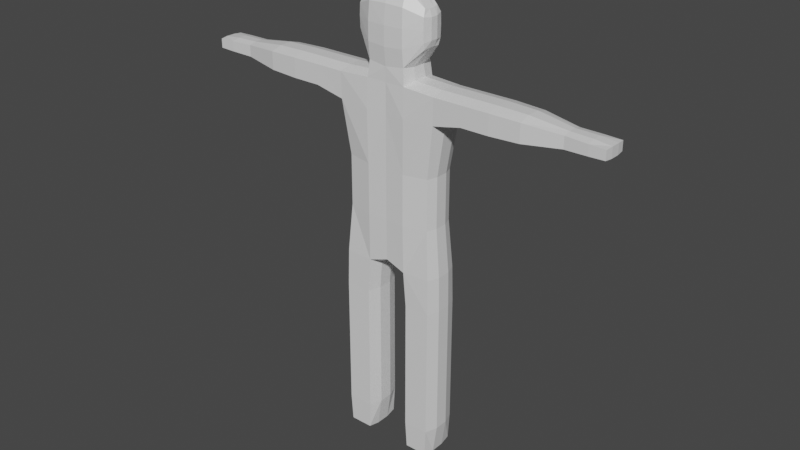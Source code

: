 # Source: ragdoll.blend  (saved by Blender 2.81.16; exported with 4.5.12 LTS)
import bpy
from mathutils import Matrix  # noqa: F401  (used for matrix-valued properties, if any)

bpy.ops.wm.read_factory_settings(use_empty=True)
scene = bpy.context.scene
scene.name = 'Scene'

# ---- collections
col_collection = bpy.data.collections.new('Collection'); scene.collection.children.link(col_collection)

# ---- materials (node trees are filled in below, after node groups)
mat_material = bpy.data.materials.new('Material')
mat_material.alpha_threshold = 0.0
mat_material.use_transparent_shadow = False
mat_material.line_color = (0.0, 0.0, 0.0, 1.0)

# ---- material node trees
mat_material.use_nodes = True; mat_material.node_tree.nodes.clear()
_N = mat_material.node_tree.nodes; _L = mat_material.node_tree.links
n0 = _N.new('ShaderNodeOutputMaterial'); n0.name = 'Material Output'; n0.location = (300, 300)
n1 = _N.new('ShaderNodeBsdfPrincipled'); n1.name = 'Principled BSDF'; n1.location = (10, 300)
n1.distribution = 'GGX'
n1.subsurface_method = 'BURLEY'
n1.inputs[2].default_value = 0.4
n1.inputs[3].default_value = 1.45
n1.inputs[27].default_value = (0.0, 0.0, 0.0, 1.0)
n1.inputs[28].default_value = 1.0
_L.new(n1.outputs[0], n0.inputs[0])
n0.is_active_output = True

# ---- world
world_world = bpy.data.worlds.new('World'); scene.world = world_world
world_world.use_nodes = True; world_world.node_tree.nodes.clear()
_N = world_world.node_tree.nodes; _L = world_world.node_tree.links
n0 = _N.new('ShaderNodeOutputWorld'); n0.name = 'World Output'; n0.location = (300, 300)
n1 = _N.new('ShaderNodeBackground'); n1.name = 'Background'; n1.location = (10, 300)
n1.inputs[0].default_value = (0.05088, 0.05088, 0.05088, 1.0)
_L.new(n1.outputs[0], n0.inputs[0])
n0.is_active_output = True
world_world.color = (0.05088, 0.05088, 0.05088)
world_world.use_sun_shadow = False
world_world.sun_shadow_jitter_overblur = 0.0

# ---- meshes
me_cube = bpy.data.meshes.new('Cube')
me_cube.from_pydata([(-0.8975, 0.2141, 0.4723), (-0.9167, 0.2574, -0.4723), (-0.8975, -0.2175, 0.4723), (-0.9167, -0.2608, -0.4723), (0.0, 0.5156, -0.9763), (0.0, -0.3159, 0.9167), (0.0, -0.519, -0.9763), (0.0, 0.3125, 0.9167), (-0.9375, -0.321, 0.0), (-0.9375, 0.3176, 0.0), (0.0, 0.5626, 0.0), (0.0, -0.566, 0.0), (-0.5, 0.4889, -0.9194), (-0.4281, -0.3008, 0.8605), (-0.5, -0.4922, -0.9194), (-0.4281, 0.2974, 0.8605), (-0.5, 0.5314, 0.0), (-0.5, -0.5347, 0.0), (-0.9375, 0.3037, -0.2965), (0.0, 0.5626, -0.5), (0.0, -0.566, -0.5), (-0.9375, -0.307, -0.2965), (-0.5, -0.5347, -0.4747), (-0.5, 0.5314, -0.4747), (-0.9375, -0.307, 0.2965), (-0.9375, 0.3037, 0.2965), (0.0, 0.5194, 0.5), (0.0, -0.5227, 0.5), (-0.4856, 0.4989, 0.4747), (-0.4856, -0.5023, 0.4747), (0.0, 0.5156, -1.359), (0.0, -0.519, -1.359), (-0.5414, 0.525, -1.349), (-0.5414, -0.5284, -1.349), (0.0, 0.4999, -6.015), (0.0, -0.5033, -6.015), (-0.5414, 0.525, -6.194), (-0.5414, -0.5284, -6.194), (-1.395, 0.5148, -1.397), (-1.395, -0.5198, -1.397), (-1.281, 0.4984, -6.179), (-1.281, -0.5018, -6.179), (0.0, 0.5156, -3.539), (-0.5329, 0.5455, -3.535), (-0.5329, -0.5488, -3.535), (0.0, -0.519, -3.539), (-1.187, 0.4298, -3.513), (-1.187, -0.4332, -3.513), (-0.5518, 0.5626, -2.119), (0.0, -0.519, -2.119), (-1.384, 0.5107, -2.094), (0.0, 0.5156, -2.119), (-0.5518, -0.566, -2.119), (-1.384, -0.5153, -2.094), (0.0, 0.5156, -4.902), (-0.5329, -0.5488, -4.898), (-1.187, -0.4332, -4.876), (-0.5329, 0.5455, -4.898), (0.0, -0.519, -4.902), (-1.187, 0.4298, -4.876), (-0.6524, 0.4999, -11.47), (-0.6524, -0.5033, -11.47), (-1.262, 0.4999, -11.47), (-1.262, -0.5033, -11.47), (-5.743, 0.2984, -1.521), (-5.743, -0.3727, -1.521), (-5.743, 0.2984, -1.766), (-5.743, -0.3727, -1.766), (-2.171, -0.5252, -1.395), (-2.927, -0.5314, -1.392), (-3.727, -0.5024, -1.41), (-4.715, -0.3331, -1.494), (-5.318, -0.3676, -1.508), (-5.318, -0.3676, -1.782), (-4.715, -0.3331, -1.804), (-3.727, -0.5024, -1.893), (-2.927, -0.5314, -1.918), (-2.171, -0.5252, -1.921), (-5.318, 0.301, -1.782), (-4.715, 0.2799, -1.804), (-3.727, 0.4619, -1.893), (-2.927, 0.5032, -1.918), (-2.171, 0.5094, -1.921), (-5.318, 0.301, -1.508), (-4.715, 0.2799, -1.494), (-3.727, 0.4619, -1.41), (-2.927, 0.5032, -1.392), (-2.171, 0.5094, -1.395), (-1.3, 0.5156, -7.135), (-1.3, 0.5156, -8.032), (-1.3, 0.5156, -8.929), (-1.3, 0.5156, -9.826), (-1.3, 0.5156, -10.72), (-1.3, -0.519, -10.72), (-1.3, -0.519, -9.826), (-1.3, -0.519, -8.929), (-1.3, -0.519, -8.032), (-1.3, -0.519, -7.135), (-0.6143, -0.519, -7.135), (-0.6143, -0.519, -8.032), (-0.6143, -0.519, -8.929), (-0.6143, -0.519, -9.826), (-0.6143, -0.519, -10.72), (-0.6143, 0.5156, -10.72), (-0.6143, 0.5156, -9.826), (-0.6143, 0.5156, -8.929), (-0.6143, 0.5156, -8.032), (-0.6143, 0.5156, -7.135), (-0.9375, 0.08562, -0.4503), (-0.9375, -0.08899, -0.4503), (-0.9231, -0.07818, 0.4503), (-0.9231, 0.0748, 0.4503), (0.0, 0.1864, -1.052), (0.0, -0.1898, -1.052), (0.0, 0.09991, 1.0), (0.0, -0.1033, 1.0), (-1.0, -0.1064, 0.0), (-1.0, 0.103, 0.0), (-0.5625, 0.1714, -0.9618), (-0.5625, -0.1747, -0.9618), (-0.4138, 0.09566, 0.923), (-0.4138, -0.09904, 0.923), (-1.0, -0.1018, -0.2712), (-1.0, 0.09841, -0.2712), (-1.0, -0.1018, 0.2712), (-1.0, 0.09841, 0.2712), (0.0, 0.1864, -1.359), (0.0, -0.1898, -1.359), (-0.6143, 0.1864, -1.271), (-0.6143, -0.1898, -1.271), (0.0, 0.1864, -6.071), (0.0, -0.1898, -6.071), (-0.4375, 0.1864, -6.35), (-0.4375, -0.1898, -6.35), (-1.395, 0.1856, -1.31), (-1.395, -0.1906, -1.31), (-1.396, 0.1864, -6.179), (-1.396, -0.1898, -6.179), (-1.282, 0.1693, -3.508), (-1.282, -0.1726, -3.508), (0.0, -0.1898, -3.539), (0.0, 0.1864, -3.539), (0.0, -0.1898, -2.119), (0.0, 0.1864, -2.119), (-1.49, 0.1856, -2.202), (-1.49, -0.1906, -2.202), (-1.282, 0.1693, -4.871), (-1.282, -0.1726, -4.871), (0.0, -0.1898, -4.902), (0.0, 0.1864, -4.902), (-0.6143, 0.1864, -11.51), (-0.6143, -0.1898, -11.51), (-1.3, 0.1864, -11.51), (-1.3, -0.1898, -11.51), (-5.764, 0.08854, -1.505), (-5.764, -0.1631, -1.505), (-5.764, 0.08854, -1.781), (-5.764, -0.1631, -1.781), (-2.171, 0.1802, -1.307), (-2.171, -0.196, -1.307), (-2.927, 0.174, -1.304), (-2.927, -0.2022, -1.304), (-3.727, 0.1561, -1.323), (-3.727, -0.1967, -1.323), (-4.715, 0.08346, -1.45), (-4.715, -0.1366, -1.45), (-5.318, 0.08862, -1.462), (-5.318, -0.1552, -1.462), (-2.171, -0.196, -2.009), (-2.171, 0.1802, -2.009), (-2.927, -0.2022, -2.006), (-2.927, 0.174, -2.006), (-3.727, -0.1967, -1.981), (-3.727, 0.1561, -1.981), (-4.715, -0.1366, -1.848), (-4.715, 0.08346, -1.848), (-5.318, -0.1552, -1.828), (-5.318, 0.08862, -1.828), (-0.5, -0.1898, -7.135), (-0.5, 0.1864, -7.135), (-0.5, -0.1898, -8.032), (-0.5, 0.1864, -8.032), (-0.5, -0.1898, -8.929), (-0.5, 0.1864, -8.929), (-0.5, -0.1898, -9.826), (-0.5, 0.1864, -9.826), (-0.5, -0.1898, -10.72), (-0.5, 0.1864, -10.72), (-1.414, 0.1864, -7.135), (-1.414, -0.1898, -7.135), (-1.414, 0.1864, -8.032), (-1.414, -0.1898, -8.032), (-1.414, 0.1864, -8.929), (-1.414, -0.1898, -8.929), (-1.414, 0.1864, -9.826), (-1.414, -0.1898, -9.826), (-1.414, 0.1864, -10.72), (-1.414, -0.1898, -10.72)], [], [(121, 110, 2, 13), (29, 13, 2, 24), (125, 111, 0, 25), (28, 15, 7, 26), (12, 4, 30, 32), (23, 16, 10, 19), (123, 117, 9, 18), (22, 17, 8, 21), (20, 11, 17, 22), (18, 9, 16, 23), (109, 119, 14, 3), (25, 0, 15, 28), (27, 5, 13, 29), (115, 121, 13, 5), (1, 18, 23, 12), (6, 20, 22, 14), (14, 22, 21, 3), (108, 123, 18, 1), (12, 23, 19, 4), (11, 27, 29, 17), (9, 25, 28, 16), (16, 28, 26, 10), (117, 125, 25, 9), (17, 29, 24, 8), (57, 54, 34, 36), (6, 14, 33, 31), (113, 6, 31, 127), (118, 12, 32, 128), (133, 131, 35, 37), (58, 55, 37, 35), (57, 36, 40, 59), (148, 58, 35, 131), (146, 59, 40, 136), (196, 92, 62, 152), (128, 32, 38, 134), (52, 33, 39, 53), (55, 44, 47, 56), (144, 50, 46, 138), (142, 49, 45, 140), (48, 43, 46, 50), (49, 52, 44, 45), (48, 51, 42, 43), (32, 30, 51, 48), (31, 33, 52, 49), (32, 48, 50, 38), (127, 31, 49, 142), (73, 72, 65, 67), (44, 52, 53, 47), (37, 55, 56, 41), (138, 46, 59, 146), (140, 45, 58, 148), (43, 57, 59, 46), (45, 44, 55, 58), (43, 42, 54, 57), (151, 61, 63, 153), (186, 102, 61, 151), (102, 93, 63, 61), (92, 103, 60, 62), (154, 64, 66, 156), (176, 73, 67, 157), (83, 78, 66, 64), (166, 83, 64, 154), (134, 38, 87, 158), (158, 87, 86, 160), (160, 86, 85, 162), (162, 85, 84, 164), (164, 84, 83, 166), (38, 50, 82, 87), (87, 82, 81, 86), (86, 81, 80, 85), (85, 80, 79, 84), (84, 79, 78, 83), (145, 53, 77, 168), (168, 77, 76, 170), (170, 76, 75, 172), (172, 75, 74, 174), (174, 74, 73, 176), (53, 39, 68, 77), (77, 68, 69, 76), (76, 69, 70, 75), (75, 70, 71, 74), (74, 71, 72, 73), (40, 36, 107, 88), (88, 107, 106, 89), (89, 106, 105, 90), (90, 105, 104, 91), (91, 104, 103, 92), (37, 41, 97, 98), (98, 97, 96, 99), (99, 96, 95, 100), (100, 95, 94, 101), (101, 94, 93, 102), (133, 37, 98, 178), (178, 98, 99, 180), (180, 99, 100, 182), (182, 100, 101, 184), (184, 101, 102, 186), (136, 40, 88, 188), (188, 88, 89, 190), (190, 89, 90, 192), (192, 90, 91, 194), (194, 91, 92, 196), (94, 195, 197, 93), (195, 194, 196, 197), (95, 193, 195, 94), (193, 192, 194, 195), (96, 191, 193, 95), (191, 190, 192, 193), (97, 189, 191, 96), (189, 188, 190, 191), (41, 137, 189, 97), (137, 136, 188, 189), (104, 185, 187, 103), (185, 184, 186, 187), (105, 183, 185, 104), (183, 182, 184, 185), (106, 181, 183, 105), (181, 180, 182, 183), (107, 179, 181, 106), (179, 178, 180, 181), (36, 132, 179, 107), (132, 133, 178, 179), (79, 175, 177, 78), (175, 174, 176, 177), (80, 173, 175, 79), (173, 172, 174, 175), (81, 171, 173, 80), (171, 170, 172, 173), (82, 169, 171, 81), (169, 168, 170, 171), (50, 144, 169, 82), (144, 145, 168, 169), (71, 165, 167, 72), (165, 164, 166, 167), (70, 163, 165, 71), (163, 162, 164, 165), (69, 161, 163, 70), (161, 160, 162, 163), (68, 159, 161, 69), (159, 158, 160, 161), (39, 135, 159, 68), (135, 134, 158, 159), (72, 167, 155, 65), (167, 166, 154, 155), (78, 177, 156, 66), (177, 176, 157, 156), (65, 155, 157, 67), (155, 154, 156, 157), (103, 187, 150, 60), (187, 186, 151, 150), (60, 150, 152, 62), (150, 151, 153, 152), (42, 141, 149, 54), (141, 140, 148, 149), (47, 139, 147, 56), (139, 138, 146, 147), (30, 126, 143, 51), (126, 127, 142, 143), (51, 143, 141, 42), (143, 142, 140, 141), (53, 145, 139, 47), (145, 144, 138, 139), (33, 129, 135, 39), (129, 128, 134, 135), (93, 197, 153, 63), (197, 196, 152, 153), (56, 147, 137, 41), (147, 146, 136, 137), (54, 149, 130, 34), (149, 148, 131, 130), (36, 34, 130, 132), (132, 130, 131, 133), (14, 119, 129, 33), (119, 118, 128, 129), (4, 112, 126, 30), (112, 113, 127, 126), (8, 24, 124, 116), (116, 124, 125, 117), (3, 21, 122, 109), (109, 122, 123, 108), (7, 15, 120, 114), (114, 120, 121, 115), (1, 12, 118, 108), (108, 118, 119, 109), (21, 8, 116, 122), (122, 116, 117, 123), (24, 2, 110, 124), (124, 110, 111, 125), (15, 0, 111, 120), (120, 111, 110, 121)])
_uv = me_cube.uv_layers.new(name='UVMap')
_uv.uv.foreach_set('vector', [0.8125, 0.6667, 0.875, 0.6667, 0.875, 0.75, 0.8125, 0.75, 0.5625, 0.9375, 0.625, 0.9375, 0.625, 1.0, 0.5625, 1.0, 0.5625, 0.1667, 0.625, 0.1667, 0.625, 0.25, 0.5625, 0.25, 0.5625, 0.3125, 0.625, 0.3125, 0.625, 0.375, 0.5625, 0.375, 0.375, 0.3125, 0.375, 0.375, 0.375, 0.375, 0.375, 0.3125, 0.4375, 0.3125, 0.5, 0.3125, 0.5, 0.375, 0.4375, 0.375, 0.4375, 0.1667, 0.5, 0.1667, 0.5, 0.25, 0.4375, 0.25, 0.4375, 0.9375, 0.5, 0.9375, 0.5, 1.0, 0.4375, 1.0, 0.4375, 0.875, 0.5, 0.875, 0.5, 0.9375, 0.4375, 0.9375, 0.4375, 0.25, 0.5, 0.25, 0.5, 0.3125, 0.4375, 0.3125, 0.125, 0.6667, 0.1875, 0.6667, 0.1875, 0.75, 0.125, 0.75, 0.5625, 0.25, 0.625, 0.25, 0.625, 0.3125, 0.5625, 0.3125, 0.5625, 0.875, 0.625, 0.875, 0.625, 0.9375, 0.5625, 0.9375, 0.75, 0.6667, 0.8125, 0.6667, 0.8125, 0.75, 0.75, 0.75, 0.375, 0.25, 0.4375, 0.25, 0.4375, 0.3125, 0.375, 0.3125, 0.375, 0.875, 0.4375, 0.875, 0.4375, 0.9375, 0.375, 0.9375, 0.375, 0.9375, 0.4375, 0.9375, 0.4375, 1.0, 0.375, 1.0, 0.375, 0.1667, 0.4375, 0.1667, 0.4375, 0.25, 0.375, 0.25, 0.375, 0.3125, 0.4375, 0.3125, 0.4375, 0.375, 0.375, 0.375, 0.5, 0.875, 0.5625, 0.875, 0.5625, 0.9375, 0.5, 0.9375, 0.5, 0.25, 0.5625, 0.25, 0.5625, 0.3125, 0.5, 0.3125, 0.5, 0.3125, 0.5625, 0.3125, 0.5625, 0.375, 0.5, 0.375, 0.5, 0.1667, 0.5625, 0.1667, 0.5625, 0.25, 0.5, 0.25, 0.5, 0.9375, 0.5625, 0.9375, 0.5625, 1.0, 0.5, 1.0, 0.375, 0.3125, 0.375, 0.375, 0.375, 0.375, 0.375, 0.3125, 0.375, 0.875, 0.375, 0.9375, 0.375, 0.9375, 0.375, 0.875, 0.0, 0.0, 0.0, 0.0, 0.0, 0.0, 0.0, 0.0, 0.1875, 0.5833, 0.1875, 0.5, 0.1875, 0.5, 0.1875, 0.5833, 0.1875, 0.6667, 0.25, 0.6667, 0.25, 0.75, 0.1875, 0.75, 0.375, 0.875, 0.375, 0.9375, 0.375, 0.9375, 0.375, 0.875, 0.375, 0.3125, 0.375, 0.3125, 0.375, 0.3125, 0.375, 0.3125, 0.0, 0.0, 0.0, 0.0, 0.0, 0.0, 0.0, 0.0, 0.1875, 0.5833, 0.1875, 0.5, 0.1875, 0.5, 0.1875, 0.5833, 0.1875, 0.5833, 0.1875, 0.5, 0.1875, 0.5, 0.1875, 0.5833, 0.1875, 0.5833, 0.1875, 0.5, 0.1875, 0.5, 0.1875, 0.5833, 0.375, 0.9375, 0.375, 0.9375, 0.375, 0.9375, 0.375, 0.9375, 0.375, 0.9375, 0.375, 0.9375, 0.375, 0.9375, 0.375, 0.9375, 0.1875, 0.5833, 0.1875, 0.5, 0.1875, 0.5, 0.1875, 0.5833, 0.0, 0.0, 0.0, 0.0, 0.0, 0.0, 0.0, 0.0, 0.375, 0.3125, 0.375, 0.3125, 0.375, 0.3125, 0.375, 0.3125, 0.375, 0.875, 0.375, 0.9375, 0.375, 0.9375, 0.375, 0.875, 0.375, 0.3125, 0.375, 0.375, 0.375, 0.375, 0.375, 0.3125, 0.375, 0.3125, 0.375, 0.375, 0.375, 0.375, 0.375, 0.3125, 0.375, 0.875, 0.375, 0.9375, 0.375, 0.9375, 0.375, 0.875, 0.375, 0.3125, 0.375, 0.3125, 0.375, 0.3125, 0.375, 0.3125, 0.0, 0.0, 0.0, 0.0, 0.0, 0.0, 0.0, 0.0, 0.375, 0.9375, 0.375, 0.9375, 0.375, 0.9375, 0.375, 0.9375, 0.375, 0.9375, 0.375, 0.9375, 0.375, 0.9375, 0.375, 0.9375, 0.375, 0.9375, 0.375, 0.9375, 0.375, 0.9375, 0.375, 0.9375, 0.1875, 0.5833, 0.1875, 0.5, 0.1875, 0.5, 0.1875, 0.5833, 0.0, 0.0, 0.0, 0.0, 0.0, 0.0, 0.0, 0.0, 0.375, 0.3125, 0.375, 0.3125, 0.375, 0.3125, 0.375, 0.3125, 0.375, 0.875, 0.375, 0.9375, 0.375, 0.9375, 0.375, 0.875, 0.375, 0.3125, 0.375, 0.375, 0.375, 0.375, 0.375, 0.3125, 0.1875, 0.6667, 0.1875, 0.75, 0.1875, 0.75, 0.1875, 0.6667, 0.1875, 0.6667, 0.1875, 0.75, 0.1875, 0.75, 0.1875, 0.6667, 0.375, 0.9375, 0.375, 0.9375, 0.375, 0.9375, 0.375, 0.9375, 0.375, 0.3125, 0.375, 0.3125, 0.375, 0.3125, 0.375, 0.3125, 0.1875, 0.5833, 0.1875, 0.5, 0.1875, 0.5, 0.1875, 0.5833, 0.1875, 0.6667, 0.1875, 0.75, 0.1875, 0.75, 0.1875, 0.6667, 0.375, 0.3125, 0.375, 0.3125, 0.375, 0.3125, 0.375, 0.3125, 0.1875, 0.5833, 0.1875, 0.5, 0.1875, 0.5, 0.1875, 0.5833, 0.1875, 0.5833, 0.1875, 0.5, 0.1875, 0.5, 0.1875, 0.5833, 0.1875, 0.5833, 0.1875, 0.5, 0.1875, 0.5, 0.1875, 0.5833, 0.1875, 0.5833, 0.1875, 0.5, 0.1875, 0.5, 0.1875, 0.5833, 0.1875, 0.5833, 0.1875, 0.5, 0.1875, 0.5, 0.1875, 0.5833, 0.1875, 0.5833, 0.1875, 0.5, 0.1875, 0.5, 0.1875, 0.5833, 0.375, 0.3125, 0.375, 0.3125, 0.375, 0.3125, 0.375, 0.3125, 0.375, 0.3125, 0.375, 0.3125, 0.375, 0.3125, 0.375, 0.3125, 0.375, 0.3125, 0.375, 0.3125, 0.375, 0.3125, 0.375, 0.3125, 0.375, 0.3125, 0.375, 0.3125, 0.375, 0.3125, 0.375, 0.3125, 0.375, 0.3125, 0.375, 0.3125, 0.375, 0.3125, 0.375, 0.3125, 0.1875, 0.6667, 0.1875, 0.75, 0.1875, 0.75, 0.1875, 0.6667, 0.1875, 0.6667, 0.1875, 0.75, 0.1875, 0.75, 0.1875, 0.6667, 0.1875, 0.6667, 0.1875, 0.75, 0.1875, 0.75, 0.1875, 0.6667, 0.1875, 0.6667, 0.1875, 0.75, 0.1875, 0.75, 0.1875, 0.6667, 0.1875, 0.6667, 0.1875, 0.75, 0.1875, 0.75, 0.1875, 0.6667, 0.375, 0.9375, 0.375, 0.9375, 0.375, 0.9375, 0.375, 0.9375, 0.375, 0.9375, 0.375, 0.9375, 0.375, 0.9375, 0.375, 0.9375, 0.375, 0.9375, 0.375, 0.9375, 0.375, 0.9375, 0.375, 0.9375, 0.375, 0.9375, 0.375, 0.9375, 0.375, 0.9375, 0.375, 0.9375, 0.375, 0.9375, 0.375, 0.9375, 0.375, 0.9375, 0.375, 0.9375, 0.375, 0.3125, 0.375, 0.3125, 0.375, 0.3125, 0.375, 0.3125, 0.375, 0.3125, 0.375, 0.3125, 0.375, 0.3125, 0.375, 0.3125, 0.375, 0.3125, 0.375, 0.3125, 0.375, 0.3125, 0.375, 0.3125, 0.375, 0.3125, 0.375, 0.3125, 0.375, 0.3125, 0.375, 0.3125, 0.375, 0.3125, 0.375, 0.3125, 0.375, 0.3125, 0.375, 0.3125, 0.375, 0.9375, 0.375, 0.9375, 0.375, 0.9375, 0.375, 0.9375, 0.375, 0.9375, 0.375, 0.9375, 0.375, 0.9375, 0.375, 0.9375, 0.375, 0.9375, 0.375, 0.9375, 0.375, 0.9375, 0.375, 0.9375, 0.375, 0.9375, 0.375, 0.9375, 0.375, 0.9375, 0.375, 0.9375, 0.375, 0.9375, 0.375, 0.9375, 0.375, 0.9375, 0.375, 0.9375, 0.1875, 0.6667, 0.1875, 0.75, 0.1875, 0.75, 0.1875, 0.6667, 0.1875, 0.6667, 0.1875, 0.75, 0.1875, 0.75, 0.1875, 0.6667, 0.1875, 0.6667, 0.1875, 0.75, 0.1875, 0.75, 0.1875, 0.6667, 0.1875, 0.6667, 0.1875, 0.75, 0.1875, 0.75, 0.1875, 0.6667, 0.1875, 0.6667, 0.1875, 0.75, 0.1875, 0.75, 0.1875, 0.6667, 0.1875, 0.5833, 0.1875, 0.5, 0.1875, 0.5, 0.1875, 0.5833, 0.1875, 0.5833, 0.1875, 0.5, 0.1875, 0.5, 0.1875, 0.5833, 0.1875, 0.5833, 0.1875, 0.5, 0.1875, 0.5, 0.1875, 0.5833, 0.1875, 0.5833, 0.1875, 0.5, 0.1875, 0.5, 0.1875, 0.5833, 0.1875, 0.5833, 0.1875, 0.5, 0.1875, 0.5, 0.1875, 0.5833, 0.1875, 0.75, 0.1875, 0.6667, 0.1875, 0.6667, 0.1875, 0.75, 0.1875, 0.6667, 0.1875, 0.5833, 0.1875, 0.5833, 0.1875, 0.6667, 0.1875, 0.75, 0.1875, 0.6667, 0.1875, 0.6667, 0.1875, 0.75, 0.1875, 0.6667, 0.1875, 0.5833, 0.1875, 0.5833, 0.1875, 0.6667, 0.1875, 0.75, 0.1875, 0.6667, 0.1875, 0.6667, 0.1875, 0.75, 0.1875, 0.6667, 0.1875, 0.5833, 0.1875, 0.5833, 0.1875, 0.6667, 0.1875, 0.75, 0.1875, 0.6667, 0.1875, 0.6667, 0.1875, 0.75, 0.1875, 0.6667, 0.1875, 0.5833, 0.1875, 0.5833, 0.1875, 0.6667, 0.1875, 0.75, 0.1875, 0.6667, 0.1875, 0.6667, 0.1875, 0.75, 0.1875, 0.6667, 0.1875, 0.5833, 0.1875, 0.5833, 0.1875, 0.6667, 0.1875, 0.5, 0.1875, 0.5833, 0.1875, 0.5833, 0.1875, 0.5, 0.1875, 0.5833, 0.1875, 0.6667, 0.1875, 0.6667, 0.1875, 0.5833, 0.1875, 0.5, 0.1875, 0.5833, 0.1875, 0.5833, 0.1875, 0.5, 0.1875, 0.5833, 0.1875, 0.6667, 0.1875, 0.6667, 0.1875, 0.5833, 0.1875, 0.5, 0.1875, 0.5833, 0.1875, 0.5833, 0.1875, 0.5, 0.1875, 0.5833, 0.1875, 0.6667, 0.1875, 0.6667, 0.1875, 0.5833, 0.1875, 0.5, 0.1875, 0.5833, 0.1875, 0.5833, 0.1875, 0.5, 0.1875, 0.5833, 0.1875, 0.6667, 0.1875, 0.6667, 0.1875, 0.5833, 0.1875, 0.5, 0.1875, 0.5833, 0.1875, 0.5833, 0.1875, 0.5, 0.1875, 0.5833, 0.1875, 0.6667, 0.1875, 0.6667, 0.1875, 0.5833, 0.1875, 0.5, 0.1875, 0.5833, 0.1875, 0.5833, 0.1875, 0.5, 0.1875, 0.5833, 0.1875, 0.6667, 0.1875, 0.6667, 0.1875, 0.5833, 0.1875, 0.5, 0.1875, 0.5833, 0.1875, 0.5833, 0.1875, 0.5, 0.1875, 0.5833, 0.1875, 0.6667, 0.1875, 0.6667, 0.1875, 0.5833, 0.1875, 0.5, 0.1875, 0.5833, 0.1875, 0.5833, 0.1875, 0.5, 0.1875, 0.5833, 0.1875, 0.6667, 0.1875, 0.6667, 0.1875, 0.5833, 0.1875, 0.5, 0.1875, 0.5833, 0.1875, 0.5833, 0.1875, 0.5, 0.1875, 0.5833, 0.1875, 0.6667, 0.1875, 0.6667, 0.1875, 0.5833, 0.1875, 0.5, 0.1875, 0.5833, 0.1875, 0.5833, 0.1875, 0.5, 0.1875, 0.5833, 0.1875, 0.6667, 0.1875, 0.6667, 0.1875, 0.5833, 0.1875, 0.75, 0.1875, 0.6667, 0.1875, 0.6667, 0.1875, 0.75, 0.1875, 0.6667, 0.1875, 0.5833, 0.1875, 0.5833, 0.1875, 0.6667, 0.1875, 0.75, 0.1875, 0.6667, 0.1875, 0.6667, 0.1875, 0.75, 0.1875, 0.6667, 0.1875, 0.5833, 0.1875, 0.5833, 0.1875, 0.6667, 0.1875, 0.75, 0.1875, 0.6667, 0.1875, 0.6667, 0.1875, 0.75, 0.1875, 0.6667, 0.1875, 0.5833, 0.1875, 0.5833, 0.1875, 0.6667, 0.1875, 0.75, 0.1875, 0.6667, 0.1875, 0.6667, 0.1875, 0.75, 0.1875, 0.6667, 0.1875, 0.5833, 0.1875, 0.5833, 0.1875, 0.6667, 0.1875, 0.75, 0.1875, 0.6667, 0.1875, 0.6667, 0.1875, 0.75, 0.1875, 0.6667, 0.1875, 0.5833, 0.1875, 0.5833, 0.1875, 0.6667, 0.1875, 0.75, 0.1875, 0.6667, 0.1875, 0.6667, 0.1875, 0.75, 0.1875, 0.6667, 0.1875, 0.5833, 0.1875, 0.5833, 0.1875, 0.6667, 0.1875, 0.5, 0.1875, 0.5833, 0.1875, 0.5833, 0.1875, 0.5, 0.1875, 0.5833, 0.1875, 0.6667, 0.1875, 0.6667, 0.1875, 0.5833, 0.1875, 0.75, 0.1875, 0.6667, 0.1875, 0.6667, 0.1875, 0.75, 0.1875, 0.6667, 0.1875, 0.5833, 0.1875, 0.5833, 0.1875, 0.6667, 0.1875, 0.5, 0.1875, 0.5833, 0.1875, 0.5833, 0.1875, 0.5, 0.1875, 0.5833, 0.1875, 0.6667, 0.1875, 0.6667, 0.1875, 0.5833, 0.1875, 0.5, 0.1875, 0.5833, 0.1875, 0.5833, 0.1875, 0.5, 0.1875, 0.5833, 0.1875, 0.6667, 0.1875, 0.6667, 0.1875, 0.5833, 0.0, 0.0, 0.0, 0.0, 0.0, 0.0, 0.0, 0.0, 0.0, 0.0, 0.0, 0.0, 0.0, 0.0, 0.0, 0.0, 0.1875, 0.75, 0.1875, 0.6667, 0.1875, 0.6667, 0.1875, 0.75, 0.1875, 0.6667, 0.1875, 0.5833, 0.1875, 0.5833, 0.1875, 0.6667, 0.0, 0.0, 0.0, 0.0, 0.0, 0.0, 0.0, 0.0, 0.0, 0.0, 0.0, 0.0, 0.0, 0.0, 0.0, 0.0, 0.0, 0.0, 0.0, 0.0, 0.0, 0.0, 0.0, 0.0, 0.0, 0.0, 0.0, 0.0, 0.0, 0.0, 0.0, 0.0, 0.1875, 0.75, 0.1875, 0.6667, 0.1875, 0.6667, 0.1875, 0.75, 0.1875, 0.6667, 0.1875, 0.5833, 0.1875, 0.5833, 0.1875, 0.6667, 0.1875, 0.75, 0.1875, 0.6667, 0.1875, 0.6667, 0.1875, 0.75, 0.1875, 0.6667, 0.1875, 0.5833, 0.1875, 0.5833, 0.1875, 0.6667, 0.1875, 0.75, 0.1875, 0.6667, 0.1875, 0.6667, 0.1875, 0.75, 0.1875, 0.6667, 0.1875, 0.5833, 0.1875, 0.5833, 0.1875, 0.6667, 0.1875, 0.75, 0.1875, 0.6667, 0.1875, 0.6667, 0.1875, 0.75, 0.1875, 0.6667, 0.1875, 0.5833, 0.1875, 0.5833, 0.1875, 0.6667, 0.0, 0.0, 0.0, 0.0, 0.0, 0.0, 0.0, 0.0, 0.0, 0.0, 0.0, 0.0, 0.0, 0.0, 0.0, 0.0, 0.1875, 0.5, 0.25, 0.5, 0.25, 0.5833, 0.1875, 0.5833, 0.1875, 0.5833, 0.25, 0.5833, 0.25, 0.6667, 0.1875, 0.6667, 0.1875, 0.75, 0.1875, 0.6667, 0.1875, 0.6667, 0.1875, 0.75, 0.1875, 0.6667, 0.1875, 0.5833, 0.1875, 0.5833, 0.1875, 0.6667, 0.0, 0.0, 0.0, 0.0, 0.0, 0.0, 0.0, 0.0, 0.0, 0.0, 0.0, 0.0, 0.0, 0.0, 0.0, 0.0, 0.5, 0.0, 0.5625, 0.0, 0.5625, 0.08333, 0.5, 0.08333, 0.5, 0.08333, 0.5625, 0.08333, 0.5625, 0.1667, 0.5, 0.1667, 0.375, 0.0, 0.4375, 0.0, 0.4375, 0.08333, 0.375, 0.08333, 0.375, 0.08333, 0.4375, 0.08333, 0.4375, 0.1667, 0.375, 0.1667, 0.75, 0.5, 0.8125, 0.5, 0.8125, 0.5833, 0.75, 0.5833, 0.75, 0.5833, 0.8125, 0.5833, 0.8125, 0.6667, 0.75, 0.6667, 0.125, 0.5, 0.1875, 0.5, 0.1875, 0.5833, 0.125, 0.5833, 0.125, 0.5833, 0.1875, 0.5833, 0.1875, 0.6667, 0.125, 0.6667, 0.4375, 0.0, 0.5, 0.0, 0.5, 0.08333, 0.4375, 0.08333, 0.4375, 0.08333, 0.5, 0.08333, 0.5, 0.1667, 0.4375, 0.1667, 0.5625, 0.0, 0.625, 0.0, 0.625, 0.08333, 0.5625, 0.08333, 0.5625, 0.08333, 0.625, 0.08333, 0.625, 0.1667, 0.5625, 0.1667, 0.8125, 0.5, 0.875, 0.5, 0.875, 0.5833, 0.8125, 0.5833, 0.8125, 0.5833, 0.875, 0.5833, 0.875, 0.6667, 0.8125, 0.6667])
me_cube.materials.append(mat_material)
me_cube.use_remesh_preserve_volume = False
me_cube.use_remesh_preserve_attributes = False
me_cube.use_mirror_vertex_groups = False
me_cube.update()
arm_metarig_001 = bpy.data.armatures.new('metarig.001')  # bones are not reproduced

# ---- objects
ob_cube = bpy.data.objects.new('Cube', me_cube)
ob_metarig = bpy.data.objects.new('metarig', arm_metarig_001)

# ---- transforms, parenting, visibility, modifiers, constraints
ob_cube.parent = ob_metarig
ob_cube.matrix_parent_inverse = Matrix(((0.8914, -0.0, 0.0, -0.0), (-0.0, 1.0, -0.0, 0.0), (0.0, -0.0, 1.0, -0.0), (-0.0, 0.0, -0.0, 1.0)))
ob_cube.location = (0.002037, 6.599e-07, 1.833)
ob_cube.scale = (0.1587, 0.1587, 0.1587)
ob_cube.lock_rotations_4d = False
ob_cube.empty_display_type = 'ARROWS'
ob_cube.lineart.crease_threshold = 0.0
_vg = ob_cube.vertex_groups.new(name='spine')
for _i, _w in zip([34, 35, 36, 130, 131, 132], [0.3262, 0.04785, 0.02444, 0.3079, 0.1118, 0.009596]): _vg.add([_i], _w, 'REPLACE')
_vg = ob_cube.vertex_groups.new(name='spine.001')
for _i, _w in zip([35, 42, 43, 44, 45, 46, 47, 48, 49, 50, 51, 52, 53, 54, 55, 56, 57, 58, 59, 131, 138, 139, 140, 141, 142, 144, 145, 146, 147, 148, 149], [0.1114, 0.9455, 0.8632, 0.8531, 0.9359, 0.7566, 0.7511, 0.03105, 0.04564, 0.01804, 0.01859, 0.05851, 0.04145, 0.864, 0.1125, 0.0194, 0.2498, 0.7323, 0.09571, 0.06948, 0.7413, 0.7394, 0.9721, 0.9785, 0.01004, 0.06179, 0.06882, 0.06382, 0.02784, 0.8996, 0.9879]): _vg.add([_i], _w, 'REPLACE')
_vg = ob_cube.vertex_groups.new(name='spine.002')
_vg = ob_cube.vertex_groups.new(name='spine.003')
for _i, _w in zip([1, 4, 9, 10, 12, 16, 18, 19, 23, 30, 31, 32, 48, 49, 51, 52, 53, 108, 109, 112, 113, 118, 119, 123, 126, 127, 128, 142, 143], [0.05909, 0.4931, 0.004203, 0.05895, 0.373, 0.0367, 0.04116, 0.1737, 0.1284, 0.8411, 0.001655, 0.5689, 0.1624, 0.7244, 0.8246, 0.1464, 0.002052, 0.03281, 0.005063, 0.519, 0.1436, 0.1224, 0.01296, 0.01199, 0.9021, 0.1981, 0.1578, 0.8888, 0.9587]): _vg.add([_i], _w, 'REPLACE')
_vg = ob_cube.vertex_groups.new(name='spine.004')
for _i, _w in zip([1, 3, 4, 6, 8, 9, 10, 12, 14, 16, 18, 19, 20, 21, 22, 23, 25, 30, 32, 108, 109, 112, 113, 116, 117, 118, 119, 122, 123, 124, 125, 126, 127, 128, 129], [0.1411, 0.1362, 0.3741, 0.3816, 0.02663, 0.0523, 0.05398, 0.3806, 0.3762, 0.05078, 0.09636, 0.1457, 0.0591, 0.06893, 0.08023, 0.1392, 0.01033, 0.06937, 0.07522, 0.136, 0.1372, 0.4374, 0.5273, 0.04211, 0.05038, 0.514, 0.5035, 0.08298, 0.08891, 0.00503, 0.01024, 0.02307, 0.07196, 0.1142, 0.008393]): _vg.add([_i], _w, 'REPLACE')
_vg = ob_cube.vertex_groups.new(name='spine.005')
for _i, _w in zip([0, 1, 2, 3, 4, 6, 8, 9, 10, 11, 12, 14, 16, 17, 18, 19, 20, 21, 22, 23, 24, 25, 26, 28, 29, 108, 109, 110, 111, 113, 116, 117, 118, 119, 122, 123, 124, 125], [0.02097, 0.1204, 0.01109, 0.1434, 0.06074, 0.3733, 0.06578, 0.07378, 0.1383, 0.09071, 0.0748, 0.3484, 0.1166, 0.09502, 0.1107, 0.3891, 0.423, 0.1289, 0.3717, 0.3677, 0.03274, 0.04329, 0.04517, 0.03515, 0.002003, 0.1001, 0.1005, 0.01356, 0.01671, 0.07988, 0.06195, 0.06378, 0.05193, 0.1059, 0.09256, 0.08915, 0.03409, 0.03761]): _vg.add([_i], _w, 'REPLACE')
_vg = ob_cube.vertex_groups.new(name='spine.006')
for _i, _w in zip([0, 1, 2, 3, 4, 5, 6, 7, 8, 9, 10, 11, 12, 13, 14, 15, 16, 17, 18, 19, 20, 21, 22, 23, 24, 25, 26, 27, 28, 29, 108, 109, 110, 111, 114, 115, 116, 117, 118, 119, 120, 121, 122, 123, 124, 125], [0.9231, 0.6264, 0.9394, 0.6414, 0.04172, 0.9961, 0.06874, 0.9709, 0.8698, 0.8286, 0.74, 0.8875, 0.08245, 0.9848, 0.1009, 0.9684, 0.7766, 0.868, 0.7126, 0.2735, 0.4904, 0.7574, 0.5091, 0.3318, 0.9194, 0.8969, 0.9097, 0.9759, 0.9168, 0.9606, 0.6665, 0.6728, 0.9339, 0.9285, 0.9871, 0.9951, 0.8586, 0.8464, 0.0997, 0.1015, 0.9807, 0.986, 0.7675, 0.7554, 0.9097, 0.9018]): _vg.add([_i], _w, 'REPLACE')
_vg = ob_cube.vertex_groups.new(name='shoulder.L')
_vg = ob_cube.vertex_groups.new(name='upper_arm.L')
_vg = ob_cube.vertex_groups.new(name='forearm.L')
_vg = ob_cube.vertex_groups.new(name='hand.L')
_vg = ob_cube.vertex_groups.new(name='shoulder.R')
for _i, _w in zip([1, 3, 6, 12, 14, 18, 21, 22, 30, 31, 32, 33, 39, 49, 52, 53, 108, 109, 113, 118, 119, 122, 123, 126, 127, 128, 129, 135, 142], [0.03805, 0.05583, 0.155, 0.05586, 0.1577, 0.007624, 0.004875, 0.01676, 0.01192, 0.9323, 0.1325, 0.9103, 0.09718, 0.08317, 0.1001, 0.01217, 0.04704, 0.05592, 0.2318, 0.1765, 0.2426, 0.01345, 0.01127, 0.05362, 0.7101, 0.5587, 0.9182, 0.07484, 0.03384]): _vg.add([_i], _w, 'REPLACE')
_vg = ob_cube.vertex_groups.new(name='upper_arm.R')
for _i, _w in zip([32, 38, 39, 46, 47, 48, 50, 52, 53, 68, 69, 70, 75, 76, 77, 80, 81, 82, 85, 86, 87, 118, 128, 129, 134, 135, 138, 139, 144, 145, 158, 159, 160, 161, 162, 163, 168, 169, 170, 171, 172, 173], [0.1014, 0.9456, 0.8457, 0.08033, 0.07707, 0.08631, 0.8154, 0.09633, 0.677, 0.9694, 0.9047, 0.07894, 0.08164, 0.8977, 0.9422, 0.07679, 0.919, 0.9777, 0.07493, 0.9261, 0.9895, 0.005359, 0.1088, 0.002529, 0.9665, 0.9048, 0.08979, 0.08307, 0.7704, 0.5343, 0.9946, 0.9851, 0.9488, 0.9349, 0.04872, 0.0531, 0.9455, 0.9716, 0.9207, 0.9332, 0.05753, 0.05453]): _vg.add([_i], _w, 'REPLACE')
_vg = ob_cube.vertex_groups.new(name='forearm.R')
for _i, _w in zip([69, 70, 71, 72, 73, 74, 75, 76, 78, 79, 80, 81, 83, 84, 85, 86, 160, 161, 162, 163, 164, 165, 166, 167, 170, 171, 172, 173, 174, 175, 176, 177], [0.09267, 0.9187, 0.9552, 0.06193, 0.06056, 0.9555, 0.9159, 0.09739, 0.07851, 0.9556, 0.9211, 0.07924, 0.08023, 0.9546, 0.9231, 0.07316, 0.0508, 0.0641, 0.9493, 0.9455, 0.9692, 0.9703, 0.05424, 0.03357, 0.07555, 0.06483, 0.9408, 0.944, 0.9714, 0.9708, 0.02387, 0.04819]): _vg.add([_i], _w, 'REPLACE')
_vg = ob_cube.vertex_groups.new(name='hand.R')
for _i, _w in zip([64, 65, 66, 67, 71, 72, 73, 74, 78, 79, 83, 84, 154, 155, 156, 157, 164, 165, 166, 167, 174, 175, 176, 177], [0.9822, 0.9904, 0.9828, 0.9905, 0.0341, 0.9379, 0.9393, 0.03359, 0.9213, 0.03325, 0.9196, 0.03548, 0.9914, 0.9957, 0.9923, 0.9961, 0.00909, 0.007076, 0.9457, 0.9581, 0.004648, 0.005894, 0.963, 0.9508]): _vg.add([_i], _w, 'REPLACE')
_vg = ob_cube.vertex_groups.new(name='breast.L')
_vg = ob_cube.vertex_groups.new(name='breast.R')
for _i, _w in zip([32, 39, 43, 44, 46, 47, 48, 49, 50, 51, 52, 53, 77, 138, 139, 142, 144, 145, 168], [0.08799, 0.02434, 0.0291, 0.02884, 0.03743, 0.03861, 0.6898, 0.1193, 0.1173, 0.1147, 0.5897, 0.2106, 0.01008, 0.03589, 0.04756, 0.009856, 0.1408, 0.3588, 0.01732]): _vg.add([_i], _w, 'REPLACE')
_vg = ob_cube.vertex_groups.new(name='pelvis.L')
for _i, _w in zip([34, 35, 36, 130, 131, 132], [0.3262, 0.04785, 0.02444, 0.3079, 0.1118, 0.009596]): _vg.add([_i], _w, 'REPLACE')
_vg = ob_cube.vertex_groups.new(name='pelvis.R')
for _i, _w in zip([34, 35, 36, 37, 40, 41, 43, 44, 46, 47, 54, 55, 56, 57, 58, 59, 130, 131, 132, 133, 136, 137, 138, 139, 146, 147, 148], [0.3291, 0.4977, 0.06262, 0.1008, 0.05813, 0.06846, 0.0554, 0.06676, 0.1004, 0.1092, 0.1089, 0.8588, 0.93, 0.6851, 0.2471, 0.8279, 0.3357, 0.503, 0.03612, 0.05453, 0.05628, 0.06007, 0.1091, 0.1126, 0.8708, 0.9158, 0.08358]): _vg.add([_i], _w, 'REPLACE')
_vg = ob_cube.vertex_groups.new(name='thigh.L')
_vg = ob_cube.vertex_groups.new(name='shin.L')
_vg = ob_cube.vertex_groups.new(name='foot.L')
_vg = ob_cube.vertex_groups.new(name='toe.L')
_vg = ob_cube.vertex_groups.new(name='heel.02.L')
_vg = ob_cube.vertex_groups.new(name='thigh.R')
for _i, _w in zip([35, 36, 37, 40, 41, 55, 56, 57, 59, 88, 89, 90, 95, 96, 97, 98, 99, 100, 105, 106, 107, 130, 131, 132, 133, 136, 137, 146, 147, 178, 179, 180, 181, 182, 183, 188, 189, 190, 191, 192, 193], [0.2926, 0.8541, 0.8753, 0.9218, 0.924, 0.0001611, 0.01173, 0.03371, 0.06348, 0.9787, 0.886, 0.09979, 0.07388, 0.9315, 0.9871, 0.9891, 0.9438, 0.06573, 0.09444, 0.8929, 0.979, 0.02233, 0.2037, 0.8935, 0.9134, 0.9333, 0.9332, 0.05561, 0.02823, 0.9922, 0.9871, 0.9461, 0.9185, 0.05694, 0.07319, 0.9833, 0.9868, 0.9051, 0.9279, 0.08336, 0.06974]): _vg.add([_i], _w, 'REPLACE')
_vg = ob_cube.vertex_groups.new(name='shin.R')
for _i, _w in zip([60, 61, 62, 63, 89, 90, 91, 92, 93, 94, 95, 96, 99, 100, 101, 102, 103, 104, 105, 106, 150, 151, 152, 153, 180, 181, 182, 183, 184, 185, 186, 187, 190, 191, 192, 193, 194, 195, 196, 197], [0.06174, 0.07088, 0.06645, 0.1186, 0.1128, 0.8991, 0.9819, 0.9044, 0.8838, 0.9831, 0.9253, 0.06798, 0.05573, 0.9336, 0.9854, 0.8877, 0.9137, 0.9844, 0.9047, 0.1058, 0.05554, 0.06375, 0.05523, 0.08303, 0.05351, 0.08075, 0.9426, 0.9262, 0.9899, 0.9894, 0.916, 0.9311, 0.094, 0.07151, 0.9158, 0.9296, 0.9856, 0.9862, 0.9154, 0.905]): _vg.add([_i], _w, 'REPLACE')
_vg = ob_cube.vertex_groups.new(name='foot.R')
for _i, _w in zip([60, 61, 63, 93, 102, 150, 151, 152, 153, 186, 197], [5.42e-05, 0.8931, 0.8136, 0.1006, 0.1011, 0.1377, 0.7659, 0.1219, 0.7142, 0.06288, 0.06542]): _vg.add([_i], _w, 'REPLACE')
_vg = ob_cube.vertex_groups.new(name='toe.R')
_vg = ob_cube.vertex_groups.new(name='heel.02.R')
for _i, _w in zip([60, 61, 62, 63, 92, 103, 150, 151, 152, 153, 187, 196, 197], [0.9132, 0.02192, 0.9093, 0.06773, 0.08729, 0.07949, 0.8067, 0.1703, 0.8228, 0.2027, 0.05009, 0.06294, 0.007943]): _vg.add([_i], _w, 'REPLACE')
_m = ob_cube.modifiers.new('Mirror', 'MIRROR')
_m.use_clip = True
_m = ob_cube.modifiers.new('Armature', 'ARMATURE')
_m.object = ob_metarig
ob_metarig.location = (0.0, 0.0, 0.0)
ob_metarig.scale = (1.122, 1.0, 1.0)
ob_metarig.show_in_front = True
ob_metarig.lineart.crease_threshold = 0.0

# ---- collection membership
col_collection.objects.link(ob_cube)
col_collection.objects.link(ob_metarig)

# ---- scene / render settings (as saved in the file)
scene.frame_start = 1; scene.frame_end = 250; scene.frame_set(1)
scene.render.engine = 'BLENDER_EEVEE_NEXT'
scene.cycles.use_denoising = False
scene.cycles.samples = 128
scene.cycles.sampling_pattern = 'TABULATED_SOBOL'
scene.cycles.use_adaptive_sampling = False
scene.cycles.use_light_tree = False
scene.view_settings.view_transform = 'Filmic'
bpy.context.view_layer.update()

# ---- added for rendering (the .blend has no active camera and no usable light): camera, sun
cam_auto = bpy.data.cameras.new('AutoCamera')
cam_auto.lens = 50.0
cam_auto.sensor_width = 36.0
cam_auto.clip_end = 1000.0
ob_auto_camera = bpy.data.objects.new('AutoCamera', cam_auto)
scene.collection.objects.link(ob_auto_camera)
ob_auto_camera.location = (2.50491, -3.00372, 3.00188)
ob_auto_camera.rotation_euler = (1.09748, -7.21219e-08, 0.694738)
scene.camera = ob_auto_camera
light_auto_sun = bpy.data.lights.new('AutoSun', 'SUN')
light_auto_sun.energy = 3.0
light_auto_sun.angle = 0.0523599
ob_auto_sun = bpy.data.objects.new('AutoSun', light_auto_sun)
scene.collection.objects.link(ob_auto_sun)
ob_auto_sun.rotation_euler = (0.872665, 0.174533, 0.523599)
bpy.context.view_layer.update()
